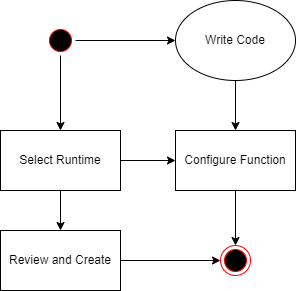

The diagram above was exported from draw.io. Its source (the exported page's mxGraphModel, read from the mxfile embedded in the PNG):
<mxGraphModel dx="1434" dy="772" grid="1" gridSize="10" guides="1" tooltips="1" connect="1" arrows="1" fold="1" page="1" pageScale="1" pageWidth="1169" pageHeight="826" background="none" math="0" shadow="0">
  <root>
    <mxCell id="0" />
    <mxCell id="1" parent="0" />
    <mxCell id="gpmdc8580eK0XPyTLeN1-41" value="" style="ellipse;shape=startState;fillColor=#000000;strokeColor=#ff0000;" parent="1" vertex="1">
      <mxGeometry x="495" y="35" width="30" height="30" as="geometry" />
    </mxCell>
    <mxCell id="gpmdc8580eK0XPyTLeN1-42" value="Write Code" style="ellipse;whiteSpace=wrap;html=1;" parent="1" vertex="1">
      <mxGeometry x="625" y="10" width="120" height="80" as="geometry" />
    </mxCell>
    <mxCell id="gpmdc8580eK0XPyTLeN1-43" value="Select Runtime" style="rounded=0;whiteSpace=wrap;html=1;" parent="1" vertex="1">
      <mxGeometry x="450" y="140" width="120" height="60" as="geometry" />
    </mxCell>
    <mxCell id="gpmdc8580eK0XPyTLeN1-44" value="Configure Function" style="rounded=0;whiteSpace=wrap;html=1;" parent="1" vertex="1">
      <mxGeometry x="625" y="140" width="120" height="60" as="geometry" />
    </mxCell>
    <mxCell id="gpmdc8580eK0XPyTLeN1-46" value="Review and Create" style="rounded=0;whiteSpace=wrap;html=1;" parent="1" vertex="1">
      <mxGeometry x="450" y="240" width="120" height="60" as="geometry" />
    </mxCell>
    <mxCell id="gpmdc8580eK0XPyTLeN1-47" value="" style="ellipse;shape=endState;fillColor=#000000;strokeColor=#ff0000" parent="1" vertex="1">
      <mxGeometry x="670" y="255" width="30" height="30" as="geometry" />
    </mxCell>
    <mxCell id="gpmdc8580eK0XPyTLeN1-48" value="" style="endArrow=classic;html=1;rounded=0;exitX=1;exitY=0.5;exitDx=0;exitDy=0;entryX=0;entryY=0.5;entryDx=0;entryDy=0;" parent="1" source="gpmdc8580eK0XPyTLeN1-41" target="gpmdc8580eK0XPyTLeN1-42" edge="1">
      <mxGeometry width="50" height="50" relative="1" as="geometry">
        <mxPoint x="805" y="140" as="sourcePoint" />
        <mxPoint x="855" y="90" as="targetPoint" />
      </mxGeometry>
    </mxCell>
    <mxCell id="gpmdc8580eK0XPyTLeN1-49" value="" style="endArrow=classic;html=1;rounded=0;exitX=0.5;exitY=1;exitDx=0;exitDy=0;entryX=0.5;entryY=0;entryDx=0;entryDy=0;" parent="1" source="gpmdc8580eK0XPyTLeN1-41" target="gpmdc8580eK0XPyTLeN1-43" edge="1">
      <mxGeometry width="50" height="50" relative="1" as="geometry">
        <mxPoint x="805" y="140" as="sourcePoint" />
        <mxPoint x="855" y="90" as="targetPoint" />
      </mxGeometry>
    </mxCell>
    <mxCell id="gpmdc8580eK0XPyTLeN1-50" value="" style="endArrow=classic;html=1;rounded=0;exitX=1;exitY=0.5;exitDx=0;exitDy=0;entryX=0;entryY=0.5;entryDx=0;entryDy=0;" parent="1" source="gpmdc8580eK0XPyTLeN1-43" target="gpmdc8580eK0XPyTLeN1-44" edge="1">
      <mxGeometry width="50" height="50" relative="1" as="geometry">
        <mxPoint x="805" y="140" as="sourcePoint" />
        <mxPoint x="855" y="90" as="targetPoint" />
      </mxGeometry>
    </mxCell>
    <mxCell id="gpmdc8580eK0XPyTLeN1-51" value="" style="endArrow=classic;html=1;rounded=0;exitX=0.5;exitY=1;exitDx=0;exitDy=0;entryX=0.5;entryY=0;entryDx=0;entryDy=0;" parent="1" source="gpmdc8580eK0XPyTLeN1-42" target="gpmdc8580eK0XPyTLeN1-44" edge="1">
      <mxGeometry width="50" height="50" relative="1" as="geometry">
        <mxPoint x="805" y="140" as="sourcePoint" />
        <mxPoint x="855" y="90" as="targetPoint" />
      </mxGeometry>
    </mxCell>
    <mxCell id="gpmdc8580eK0XPyTLeN1-52" value="" style="endArrow=classic;html=1;rounded=0;exitX=0.5;exitY=1;exitDx=0;exitDy=0;entryX=0.5;entryY=0;entryDx=0;entryDy=0;" parent="1" source="gpmdc8580eK0XPyTLeN1-43" target="gpmdc8580eK0XPyTLeN1-46" edge="1">
      <mxGeometry width="50" height="50" relative="1" as="geometry">
        <mxPoint x="805" y="140" as="sourcePoint" />
        <mxPoint x="505" y="230" as="targetPoint" />
      </mxGeometry>
    </mxCell>
    <mxCell id="gpmdc8580eK0XPyTLeN1-54" value="" style="endArrow=classic;html=1;rounded=0;exitX=1;exitY=0.5;exitDx=0;exitDy=0;" parent="1" source="gpmdc8580eK0XPyTLeN1-46" target="gpmdc8580eK0XPyTLeN1-47" edge="1">
      <mxGeometry width="50" height="50" relative="1" as="geometry">
        <mxPoint x="805" y="140" as="sourcePoint" />
        <mxPoint x="855" y="90" as="targetPoint" />
      </mxGeometry>
    </mxCell>
    <mxCell id="gpmdc8580eK0XPyTLeN1-55" value="" style="endArrow=classic;html=1;rounded=0;exitX=0.5;exitY=1;exitDx=0;exitDy=0;entryX=0.5;entryY=0;entryDx=0;entryDy=0;" parent="1" source="gpmdc8580eK0XPyTLeN1-44" target="gpmdc8580eK0XPyTLeN1-47" edge="1">
      <mxGeometry width="50" height="50" relative="1" as="geometry">
        <mxPoint x="805" y="140" as="sourcePoint" />
        <mxPoint x="855" y="90" as="targetPoint" />
      </mxGeometry>
    </mxCell>
  </root>
</mxGraphModel>